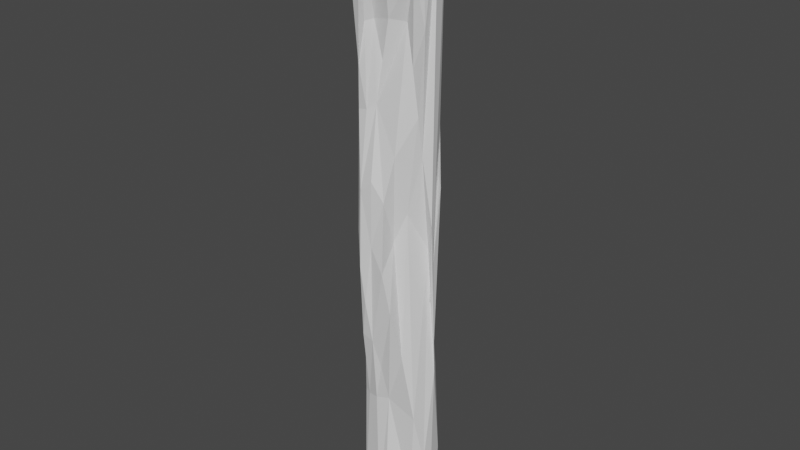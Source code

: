 # Source: Log00.blend  (saved by Blender 3.4.6; exported with 4.5.12 LTS)
import bpy
from mathutils import Matrix  # noqa: F401  (used for matrix-valued properties, if any)

bpy.ops.wm.read_factory_settings(use_empty=True)
scene = bpy.context.scene
scene.name = 'Scene'

# ---- collections
col_collection = bpy.data.collections.new('Collection'); scene.collection.children.link(col_collection)

# ---- world
world_world = bpy.data.worlds.new('World'); scene.world = world_world
world_world.use_nodes = True; world_world.node_tree.nodes.clear()
_N = world_world.node_tree.nodes; _L = world_world.node_tree.links
n0 = _N.new('ShaderNodeOutputWorld'); n0.name = 'World Output'; n0.location = (300, 300)
n1 = _N.new('ShaderNodeBackground'); n1.name = 'Background'; n1.location = (10, 300)
n1.inputs[0].default_value = (0.05088, 0.05088, 0.05088, 1.0)
_L.new(n1.outputs[0], n0.inputs[0])
n0.is_active_output = True
world_world.color = (0.05088, 0.05088, 0.05088)
world_world.use_sun_shadow = False
world_world.sun_shadow_jitter_overblur = 0.0

# ---- meshes
me_cylinder = bpy.data.meshes.new('Cylinder')
me_cylinder.from_pydata([(0.202, 4.475, -0.1683), (0.2481, 3.671, 0.07623), (-0.2716, 3.431, -0.1527), (-0.2669, 2.867, -0.1414), (-0.1982, 2.833, -0.207), (0.1879, 4.04, 0.1139), (-0.2652, 4.455, 0.1125), (0.2322, 1.752, -0.02304), (-0.1175, 1.793, -0.04184), (0.09416, 0.9454, -0.2564), (-0.008, 0.03061, -0.2718), (0.2701, 1.173, -0.03705), (0.006142, 0.9341, 0.1435), (-0.2428, 0.8697, -0.1892), (0.2018, 2.133, -0.0375), (-0.1505, 1.459, 0.229), (-0.2352, 1.255, 0.113), (0.1236, 2.418, 0.08665), (0.04438, 2.199, 0.1307), (0.03789, 2.518, 0.2237), (-0.0554, 2.647, 0.2361), (-0.274, 2.322, 0.0118), (0.02588, 0.3299, 0.2007), (-0.2552, 0.486, 0.1005), (-0.269, 0.2788, -0.05406), (0.2745, 0.02717, 0.0001584), (0.2533, 4.477, -0.1039), (-0.0357, 0.04826, 0.2134), (-0.0687, 4.436, 0.3053), (-0.2149, 4.393, 0.2582), (-0.2241, 0.01762, -0.255), (0.2092, 2.832, 0.04309), (-0.2291, 3.082, 0.1461), (-0.1779, 2.263, 0.2276), (-0.05124, 2.179, 0.2488), (-0.262, 2.266, 0.002765), (-0.1413, 0.8411, -0.241), (-0.06707, 1.427, 0.2286), (-0.2733, 1.226, -0.0103), (-0.1597, 3.095, 0.152), (-0.06403, 3.4, 0.09715), (0.003606, 3.388, -0.2862), (0.212, 3.109, 0.09031), (0.08298, 2.827, 0.1659), (-0.1252, 3.683, 0.1074), (-0.2087, 3.379, 0.1644), (-0.275, 3.559, -0.008765), (-0.09498, 3.144, 0.1281), (-0.08218, 3.416, -0.2814), (0.2651, 2.335, 0.008441), (-0.006197, 2.298, -0.05203), (0.01349, 2.817, -0.2667), (0.09949, 3.462, -0.2522), (0.2742, 4.476, 0.0001449), (-0.1672, 3.67, 0.1523), (-0.2616, 3.842, -0.0953), (-0.06286, 3.993, -0.1225), (0.1476, 4.489, -0.1273), (0.2004, 1.217, -0.1136), (0.09037, 3.689, 0.05163), (0.2583, 1.804, -0.005537), (-0.2632, 1.598, 0.08436), (-0.2079, 1.153, -0.2256), (0.1459, 1.333, 0.1682), (0.04767, 2.005, 0.2573), (0.1028, 1.713, 0.2408), (-0.1308, 2.007, 0.2716), (-0.09772, 1.744, 0.2643), (0.1374, 0.4901, -0.2365), (0.261, 2.59, -0.08564), (-0.005043, 1.811, -0.07881), (0.1939, 0.0307, -0.1919), (-0.1623, 0.3076, -0.2494), (-0.003425, 1.138, -0.2678), (-0.2503, 0.3056, -0.2021), (-0.2732, 0.04817, 0.01914), (-0.2091, 0.07306, 0.1597), (0.2059, 0.1834, 0.1454), (-0.1934, 0.8805, 0.1232), (-0.04322, 1.194, 0.1693), (-0.2712, 1.131, 0.04176), (-0.2502, 1.718, -0.02482), (-0.1155, 2.316, -0.05138), (0.1291, 2.361, -0.1258), (-0.145, 2.563, 0.2398), (0.2259, 1.198, -0.1058), (0.08016, 3.847, -0.1838), (0.1497, 3.404, 0.06873), (0.06885, 4.431, 0.2748), (-0.2812, 4.41, -0.02943), (-0.09575, 4.515, -0.04698), (0.008646, 3.712, 0.1327), (0.2419, 0.4533, -0.1326), (0.2266, 0.8429, 0.1351), (0.266, 0.4538, 0.06667), (-0.1034, 0.9013, 0.1501), (-0.253, 0.8827, 0.09185), (0.06693, 1.485, -0.2109), (0.05425, 4.476, -0.1119), (0.2493, 4.468, 0.1136)], [], [(75, 23, 80), (97, 7, 9), (77, 94, 93), (92, 11, 25), (14, 17, 93), (67, 66, 15), (84, 47, 39), (60, 49, 11), (40, 44, 47), (19, 43, 47), (87, 59, 43), (70, 8, 50), (35, 82, 8), (92, 85, 11), (32, 21, 61), (47, 84, 20), (43, 19, 18), (31, 17, 14), (70, 83, 7), (73, 9, 10), (94, 14, 93), (93, 63, 12), (63, 65, 12), (95, 37, 78), (37, 15, 78), (24, 38, 13), (38, 81, 13), (73, 62, 70), (62, 8, 70), (73, 10, 36), (41, 51, 48), (51, 4, 48), (2, 48, 4), (2, 3, 35), (32, 45, 6), (42, 87, 43), (44, 39, 47), (0, 60, 58), (52, 51, 41), (42, 31, 1), (17, 43, 18), (47, 20, 19), (45, 32, 39), (39, 32, 84), (68, 71, 10), (35, 21, 46, 2), (91, 88, 44), (88, 28, 44), (5, 59, 87), (58, 68, 9), (8, 62, 81), (81, 21, 35), (49, 14, 11), (17, 63, 93), (65, 64, 37), (64, 34, 37), (66, 33, 61), (80, 61, 38), (61, 21, 38), (74, 36, 72), (62, 36, 13), (75, 80, 24), (78, 96, 76), (96, 23, 76), (16, 96, 78), (79, 95, 12), (73, 70, 97), (30, 72, 10), (9, 68, 10), (49, 31, 14), (72, 30, 74), (27, 25, 77), (75, 25, 76), (24, 74, 30), (91, 40, 47), (61, 80, 16), (37, 67, 15), (95, 78, 27), (93, 12, 77), (36, 62, 73), (50, 4, 51), (79, 12, 65), (37, 79, 65), (16, 78, 15), (62, 13, 81), (43, 59, 47), (77, 22, 27), (81, 38, 21), (67, 34, 66), (67, 37, 34), (64, 65, 18), (18, 65, 63), (35, 3, 4), (34, 19, 20), (84, 33, 66), (33, 84, 32), (44, 40, 91), (85, 60, 11), (86, 41, 56), (45, 39, 54), (87, 42, 1), (90, 99, 98), (79, 37, 95), (57, 86, 98), (57, 0, 52), (53, 60, 26), (94, 11, 14), (12, 22, 77), (5, 1, 99), (78, 76, 27), (29, 45, 28), (45, 54, 28), (6, 45, 29), (55, 46, 89), (90, 55, 89), (90, 98, 56), (98, 86, 56), (60, 85, 58), (49, 60, 53), (1, 31, 53), (31, 49, 53), (2, 55, 56), (91, 59, 5), (13, 74, 24), (31, 42, 17), (9, 73, 97), (97, 70, 7), (25, 94, 77), (70, 50, 83), (50, 8, 82), (81, 35, 8), (20, 84, 34), (34, 84, 66), (18, 19, 64), (58, 7, 69), (7, 83, 69), (58, 9, 7), (96, 80, 23), (96, 16, 80), (3, 2, 4), (69, 52, 0, 58), (46, 21, 32), (39, 44, 54), (59, 91, 47), (5, 87, 1), (61, 16, 15, 66), (52, 69, 51), (52, 41, 86), (17, 42, 43), (17, 18, 63), (27, 22, 12, 95), (58, 85, 68), (50, 82, 4), (74, 13, 36), (24, 80, 38), (75, 30, 10, 25), (11, 94, 25), (92, 68, 85), (10, 71, 25), (76, 25, 27), (0, 57, 98, 99), (75, 24, 30), (23, 75, 76), (10, 72, 36), (83, 50, 51), (71, 68, 92), (82, 35, 4), (19, 34, 64), (56, 41, 48), (32, 6, 89, 46), (90, 89, 99), (6, 99, 89), (6, 29, 99), (28, 99, 29), (28, 88, 99), (53, 26, 99), (0, 99, 26), (57, 52, 86), (53, 99, 1), (99, 88, 5), (5, 88, 91), (61, 33, 32), (90, 56, 55), (55, 2, 46), (26, 60, 0), (44, 28, 54), (56, 48, 2), (83, 51, 69), (71, 92, 25)])
_uv = me_cylinder.uv_layers.new(name='UVMap')
_uv.uv.foreach_set('vector', [0.2523, 0.5079, 0.3228, 0.5522, 0.2813, 0.6241, 0.6274, 0.6562, 0.9105, 0.6875, 0.9375, 0.6036, 0.6443, 0.5187, 0.7057, 0.5468, 0.6576, 0.599, 0.8297, 0.5453, 0.7709, 0.6347, 0.9826, 0.258, 0.7073, 0.696, 0.6566, 0.749, 0.6576, 0.599, 0.4375, 0.6875, 0.4077, 0.7096, 0.4066, 0.6562, 0.4059, 0.7847, 0.4702, 0.8424, 0.4161, 0.8495, 0.8125, 0.6908, 0.7614, 0.7413, 0.7709, 0.6347, 0.5, 0.875, 0.4689, 0.9103, 0.4702, 0.8424, 0.5306, 0.782, 0.5636, 0.8133, 0.4702, 0.8424, 0.6249, 0.8786, 0.5942, 0.9076, 0.5636, 0.8133, 0.1913, 0.6876, 0.125, 0.6951, 0.0618, 0.7496, 0.1903, 0.7474, 0.1263, 0.7501, 0.125, 0.6951, 0.8297, 0.5453, 0.8438, 0.6302, 0.7709, 0.6347, 0.3343, 0.8404, 0.2483, 0.753, 0.306, 0.7045, 0.4702, 0.8424, 0.4059, 0.7847, 0.4744, 0.7885, 0.5636, 0.8133, 0.5306, 0.782, 0.6021, 0.7431, 0.6932, 0.8069, 0.6566, 0.749, 0.7073, 0.696, 0.06138, 0.6886, 0.9838, 0.7502, 0.9105, 0.6875, 0.9559, 0.625, 0.9375, 0.6036, -0.01124, 0.5625, 0.7057, 0.5468, 0.7073, 0.696, 0.6576, 0.599, 0.6576, 0.599, 0.6059, 0.6472, 0.5357, 0.597, 0.6059, 0.6472, 0.5627, 0.6877, 0.5357, 0.597, 0.4682, 0.5939, 0.4636, 0.6556, 0.4065, 0.5944, 0.4636, 0.6556, 0.4066, 0.6562, 0.4065, 0.5944, 0.2215, 0.5292, 0.2371, 0.6353, 0.1562, 0.5934, 0.2371, 0.6353, 0.183, 0.6888, 0.1562, 0.5934, 0.9559, 0.625, 0.1249, 0.6251, 0.1913, 0.6876, 0.1249, 0.6251, 0.125, 0.6951, 0.1913, 0.6876, 0.9559, 0.625, -0.01124, 0.5625, 0.0519, 0.5603, 1.002, 0.875, 0.00309, 0.8121, 0.01917, 0.8751, 0.00309, 0.8121, 0.1227, 0.8128, 0.01917, 0.8751, 0.1863, 0.8751, 0.01917, 0.8751, 0.1227, 0.8128, 0.1863, 0.8751, 0.1875, 0.8188, 0.1903, 0.7474, 0.3343, 0.8404, 0.3773, 0.8807, 0.03446, 0.1802, 0.6563, 0.8445, 0.6249, 0.8786, 0.5636, 0.8133, 0.4689, 0.9103, 0.4161, 0.8495, 0.4702, 0.8424, 0.8769, 1.003, 0.8125, 0.6908, 0.875, 0.6319, 0.9375, 0.886, 0.00309, 0.8121, 1.002, 0.875, 0.6563, 0.8445, 0.6932, 0.8069, 0.6875, 0.9094, 0.6566, 0.749, 0.5636, 0.8133, 0.6021, 0.7431, 0.4702, 0.8424, 0.4744, 0.7885, 0.5306, 0.782, 0.3765, 0.8784, 0.3343, 0.8404, 0.4161, 0.8495, 0.4161, 0.8495, 0.3343, 0.8404, 0.4059, 0.7847, 0.9067, 0.5311, 0.9197, 0.4197, 1.0, 0.5, 0.1903, 0.7474, 0.2483, 0.753, 0.25, 0.896, 0.1863, 0.8751, 0.5367, 0.9127, 0.436, 0.4981, 0.4689, 0.9103, 0.436, 0.4981, 0.4414, 0.9996, 0.4689, 0.9103, 0.6204, 0.8848, 0.5942, 0.9076, 0.6249, 0.8786, 0.875, 0.6319, 0.8979, 0.5495, 0.9375, 0.6036, 0.125, 0.6951, 0.1249, 0.6251, 0.183, 0.6888, 0.183, 0.6888, 0.2483, 0.753, 0.1903, 0.7474, 0.7614, 0.7413, 0.7073, 0.696, 0.7709, 0.6347, 0.6566, 0.749, 0.6059, 0.6472, 0.6576, 0.599, 0.5627, 0.6877, 0.5309, 0.7184, 0.4636, 0.6556, 0.5309, 0.7184, 0.4695, 0.73, 0.4636, 0.6556, 0.4077, 0.7096, 0.375, 0.75, 0.306, 0.7045, 0.2813, 0.6241, 0.306, 0.7045, 0.2371, 0.6353, 0.306, 0.7045, 0.2483, 0.753, 0.2371, 0.6353, 0.1563, 0.5312, 0.1143, 0.5868, 0.09316, 0.5314, 0.1249, 0.6251, 0.1143, 0.5868, 0.1562, 0.5934, 0.2523, 0.5079, 0.2813, 0.6241, 0.2215, 0.5292, 0.4065, 0.5944, 0.3437, 0.5938, 0.572, 0.1025, 0.3437, 0.5938, 0.3228, 0.5522, 0.572, 0.1025, 0.3654, 0.6346, 0.3437, 0.5938, 0.4065, 0.5944, 0.5, 0.625, 0.4682, 0.5939, 0.5357, 0.597, 0.008779, 0.625, 0.1913, 0.6876, 0.6274, 0.6562, 0.1255, 0.5005, 0.09316, 0.5314, 0.7475, 0.4899, 0.9375, 0.6036, 0.8979, 0.5495, -0.001577, 0.4999, 0.7614, 0.7413, 0.6932, 0.8069, 0.7073, 0.696, 0.09316, 0.5314, 0.1255, 0.5005, 0.1563, 0.5312, 0.768, 0.03485, 0.9826, 0.258, 0.7511, 0.3689, 0.4596, 0.3085, 0.9826, 0.258, 0.572, 0.1025, 0.2215, 0.5292, 0.1563, 0.5312, 0.5739, 0.4214, 0.5367, 0.9127, 0.5, 0.875, 0.4702, 0.8424, 0.306, 0.7045, 0.2813, 0.6241, 0.3654, 0.6346, 0.4636, 0.6556, 0.4375, 0.6875, 0.4066, 0.6562, 0.4682, 0.5939, 0.4065, 0.5944, 0.4976, 0.5162, 0.6576, 0.599, 0.5357, 0.597, 0.6443, 0.5187, 0.1143, 0.5868, 0.1249, 0.6251, 0.9559, 0.625, 0.06255, 0.7496, 0.1227, 0.8128, 0.9956, 0.8125, 0.5, 0.625, 0.5357, 0.597, 0.5627, 0.6877, 0.4636, 0.6556, 0.5, 0.625, 0.5627, 0.6877, 0.3654, 0.6346, 0.4065, 0.5944, 0.4066, 0.6562, 0.1249, 0.6251, 0.1562, 0.5934, 0.183, 0.6888, 0.5636, 0.8133, 0.5942, 0.9076, 0.4702, 0.8424, 0.6443, 0.5187, 0.5314, 0.5313, 0.6376, 0.2716, 0.183, 0.6888, 0.2371, 0.6353, 0.2483, 0.753, 0.4375, 0.6875, 0.4695, 0.73, 0.4077, 0.7096, 0.4375, 0.6875, 0.4636, 0.6556, 0.4695, 0.73, 0.5309, 0.7184, 0.5627, 0.6877, 0.6021, 0.7431, 0.6021, 0.7431, 0.5627, 0.6877, 0.6059, 0.6472, 0.1903, 0.7474, 0.1875, 0.8188, 0.1227, 0.8128, 0.4695, 0.73, 0.5306, 0.782, 0.4744, 0.7885, 0.4059, 0.7847, 0.375, 0.75, 0.4077, 0.7096, 0.375, 0.75, 0.4059, 0.7847, 0.3343, 0.8404, 0.4689, 0.9103, 0.5, 0.875, 0.5367, 0.9127, 0.8438, 0.6302, 0.8125, 0.6908, 0.7709, 0.6347, 0.863, 0.9231, -0.02964, 0.8749, 0.2233, 0.9376, 0.3765, 0.8784, 0.4161, 0.8495, 0.4108, 0.9109, 0.6249, 0.8786, 0.6563, 0.8445, 0.6875, 0.9094, 0.1291, 0.4523, 0.4664, 0.143, 0.221, 0.4715, 0.5, 0.625, 0.4636, 0.6556, 0.4682, 0.5939, 0.9375, 0.9997, 0.3844, 0.9282, 0.221, 0.4715, 0.3443, 0.4737, 0.8769, 1.003, 0.9375, 0.886, 0.75, 0.9999, 0.8125, 0.6908, 0.4716, 0.3416, 0.7057, 0.5468, 0.7709, 0.6347, 0.7073, 0.696, 0.5357, 0.597, 0.5314, 0.5313, 0.6443, 0.5187, 0.6204, 0.8848, 0.6875, 0.9094, 0.4706, 0.1592, 0.4065, 0.5944, 0.572, 0.1025, 0.4976, 0.5162, 0.375, 1.0, 0.3765, 0.8784, 0.1676, 0.05896, 0.3765, 0.8784, 0.4108, 0.9109, 0.1676, 0.05896, 0.3125, 0.9997, 0.3773, 0.8807, 0.07672, 0.06613, 0.1864, 0.9271, 0.25, 0.896, 0.02642, 0.3282, 0.125, 0.9728, 0.1901, 0.9424, 0.02642, 0.3282, 0.1291, 0.4523, 0.9485, 0.9694, 0.0628, 0.8446, 0.9485, 0.9694, 0.3844, 0.9282, 0.0628, 0.8446, 0.8125, 0.6908, 0.8438, 0.6302, 0.875, 0.6319, 0.7614, 0.7413, 0.8125, 0.6908, 0.4907, 0.2525, 0.6875, 0.9094, 0.6932, 0.8069, 0.4907, 0.2525, 0.6932, 0.8069, 0.7614, 0.7413, 0.4907, 0.2525, 0.1863, 0.8751, 0.1901, 0.9424, 0.07532, 0.9462, 0.5367, 0.9127, 0.5942, 0.9076, 0.6204, 0.8848, 0.1562, 0.5934, 0.1563, 0.5312, 0.2215, 0.5292, 0.6932, 0.8069, 0.6563, 0.8445, 0.6566, 0.749, 0.9375, 0.6036, 0.008779, 0.625, 0.6274, 0.6562, 0.6274, 0.6562, 0.1913, 0.6876, 0.9393, 0.6875, 0.7517, 0.4986, 0.7057, 0.5468, 0.6443, 0.5187, 0.06138, 0.6886, 0.0618, 0.7496, 0.9838, 0.7502, 0.0618, 0.7496, 0.125, 0.6951, 0.1263, 0.7501, 0.183, 0.6888, 0.1903, 0.7474, 0.125, 0.6951, 0.4744, 0.7885, 0.4059, 0.7847, 0.4695, 0.73, 0.4695, 0.73, 0.4059, 0.7847, 0.4077, 0.7096, 0.6021, 0.7431, 0.5306, 0.782, 0.5309, 0.7184, 0.875, 0.6319, 0.9105, 0.6875, 0.9375, 0.7716, 0.9105, 0.6875, 0.9838, 0.7502, 0.9375, 0.7716, 0.875, 0.6319, 0.9375, 0.6036, 0.9105, 0.6875, 0.3437, 0.5938, 0.2813, 0.6241, 0.3228, 0.5522, 0.3437, 0.5938, 0.3654, 0.6346, 0.2813, 0.6241, 0.1875, 0.8188, 0.1863, 0.8751, 0.1227, 0.8128, 0.9375, 0.7716, 0.9375, 0.886, 0.8769, 1.003, 0.875, 0.6319, 0.25, 0.896, 0.2483, 0.753, 0.3343, 0.8404, 0.4161, 0.8495, 0.4689, 0.9103, 0.4108, 0.9109, 0.5942, 0.9076, 0.5367, 0.9127, 0.4702, 0.8424, 0.6204, 0.8848, 0.6249, 0.8786, 0.6875, 0.9094, 0.306, 0.7045, 0.3654, 0.6346, 0.4066, 0.6562, 0.4077, 0.7096, 0.9375, 0.886, 0.9375, 0.7716, 0.00309, 0.8121, 0.9375, 0.886, -0.02964, 0.8749, 0.863, 0.9231, 0.6566, 0.749, 0.6563, 0.8445, 0.5636, 0.8133, 0.6566, 0.749, 0.6021, 0.7431, 0.6059, 0.6472, 0.4976, 0.5162, 0.5314, 0.5313, 0.5357, 0.597, 0.4682, 0.5939, 0.875, 0.6319, 0.8438, 0.6302, 0.8979, 0.5495, 0.06255, 0.7496, 0.1263, 0.7501, 0.1227, 0.8128, 0.1563, 0.5312, 0.1562, 0.5934, 0.1143, 0.5868, 0.2215, 0.5292, 0.2813, 0.6241, 0.2371, 0.6353, 0.4596, 0.3085, 0.5739, 0.4214, 0.7475, 0.4899, 0.9826, 0.258, 0.7709, 0.6347, 0.7057, 0.5468, 0.9826, 0.258, 0.8297, 0.5453, 0.8979, 0.5495, 0.8438, 0.6302, 0.7475, 0.4899, 0.9197, 0.4197, 0.9826, 0.258, 0.572, 0.1025, 0.9826, 0.258, 0.768, 0.03485, 0.4118, 0.4104, 0.3443, 0.4737, 0.2413, 0.4895, 0.4664, 0.143, 0.2523, 0.5079, 0.2215, 0.5292, 0.5739, 0.4214, 0.3228, 0.5522, 0.2523, 0.5079, 0.3772, 0.5006, 0.7475, 0.4899, 0.09316, 0.5314, 0.1143, 0.5868, 0.472, 0.7654, 0.06255, 0.7496, 0.9956, 0.8125, 0.875, 0.5, 0.8979, 0.5495, 0.8297, 0.5453, 0.1263, 0.7501, 0.1903, 0.7474, 0.1227, 0.8128, 0.5306, 0.782, 0.4695, 0.73, 0.5309, 0.7184, 0.07532, 0.9462, -0.02964, 0.8749, 0.06537, 0.875, 0.3343, 0.8404, 0.03446, 0.1802, 0.25, 0.9973, 0.25, 0.896, 0.1291, 0.4523, 0.02642, 0.3282, 0.4664, 0.143, 0.02933, 0.1641, 0.4664, 0.143, 0.02642, 0.3282, 0.03446, 0.1802, 0.0811, 0.07909, 0.4664, 0.143, 0.1593, 0.01931, 0.4664, 0.143, 0.0811, 0.07909, 0.1593, 0.01931, 0.436, 0.4981, 0.4664, 0.143, 0.4907, 0.2525, 0.4716, 0.3416, 0.4664, 0.143, 0.4118, 0.4104, 0.4664, 0.143, 0.4716, 0.3416, 0.9375, 0.9997, 0.9375, 0.886, 0.3844, 0.9282, 0.4907, 0.2525, 0.6875, 1.001, 0.6875, 0.9094, 0.4664, 0.143, 0.5478, 0.9902, 0.6029, 0.8109, 0.6029, 0.8109, 0.5478, 0.9902, 0.5367, 0.9127, 0.306, 0.7045, 0.375, 0.75, 0.3343, 0.8404, 0.125, 0.9728, 0.07532, 0.9462, 0.1901, 0.9424, 0.1901, 0.9424, 0.1863, 0.8751, 0.25, 0.896, 0.4716, 0.3416, 0.8125, 0.6908, 0.4118, 0.4104, 0.4689, 0.9103, 0.4414, 0.9996, 0.4108, 0.9109, 0.07532, 0.9462, 0.01917, 0.8751, 0.1863, 0.8751, 0.472, 0.7654, 0.9956, 0.8125, 0.9375, 0.7716, 0.875, 0.5, 0.8297, 0.5453, 0.9826, 0.258])
me_cylinder.update()

# ---- objects
ob_cylinder = bpy.data.objects.new('Cylinder', me_cylinder)

# ---- transforms, parenting, visibility, modifiers, constraints
ob_cylinder.location = (0.0, 0.0, 0.0)
ob_cylinder.rotation_euler = (1.571, -0.0, 0.0)

# ---- collection membership
col_collection.objects.link(ob_cylinder)

# ---- scene / render settings (as saved in the file)
scene.frame_start = 1; scene.frame_end = 250; scene.frame_set(1)
scene.render.engine = 'BLENDER_EEVEE_NEXT'
scene.cycles.sampling_pattern = 'TABULATED_SOBOL'
scene.cycles.use_light_tree = False
scene.view_settings.view_transform = 'Filmic'
bpy.context.view_layer.update()

# ---- added for rendering (the .blend has no active camera and no usable light): camera, sun
cam_auto = bpy.data.cameras.new('AutoCamera')
cam_auto.lens = 50.0
cam_auto.sensor_width = 36.0
cam_auto.clip_end = 1000.0
ob_auto_camera = bpy.data.objects.new('AutoCamera', cam_auto)
scene.collection.objects.link(ob_auto_camera)
ob_auto_camera.location = (4.22482, -5.08334, 5.64878)
ob_auto_camera.rotation_euler = (1.09748, -7.21219e-08, 0.694738)
scene.camera = ob_auto_camera
light_auto_sun = bpy.data.lights.new('AutoSun', 'SUN')
light_auto_sun.energy = 3.0
light_auto_sun.angle = 0.0523599
ob_auto_sun = bpy.data.objects.new('AutoSun', light_auto_sun)
scene.collection.objects.link(ob_auto_sun)
ob_auto_sun.rotation_euler = (0.872665, 0.174533, 0.523599)
bpy.context.view_layer.update()
